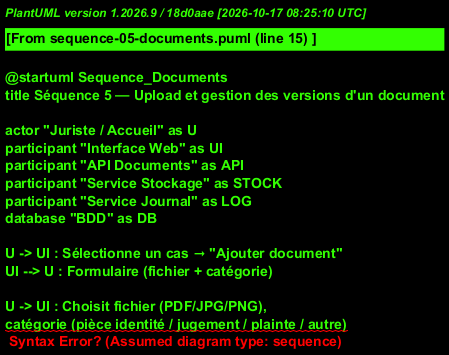

The diagram above was rendered by PlantUML. Its source (embedded in the PNG):
@startuml Sequence_Documents
title Séquence 5 — Upload et gestion des versions d'un document

actor "Juriste / Accueil" as U
participant "Interface Web" as UI
participant "API Documents" as API
participant "Service Stockage" as STOCK
participant "Service Journal" as LOG
database "BDD" as DB

U -> UI : Sélectionne un cas → "Ajouter document"
UI --> U : Formulaire (fichier + catégorie)

U -> UI : Choisit fichier (PDF/JPG/PNG),
catégorie (pièce identité / jugement / plainte / autre)
UI -> UI : Vérifie taille (< 10 Mo) + extension
alt Fichier trop lourd
  UI --> U : "Fichier > 10 Mo. Compressez-le."
else Extension non autorisée
  UI --> U : "Format non supporté (PDF/JPG/PNG uniquement)"
else OK
  UI -> API : POST /cas/{id}/documents\n(multipart: fichier + categorie)
  API -> API : Valider MIME + taille + antivirus (ClamAV)
  alt Virus détecté
    API --> UI : 422 Unprocessable Entity
    UI --> U : "Fichier corrompu / suspect"
  else Valide
    API -> STOCK : Sauvegarde fichier (chemin UUID)
    STOCK --> API : chemin
    API -> DB : SELECT MAX(version) WHERE nom=?
    DB --> API : version existante (ou 0)
    API -> DB : INSERT document\n(nom, chemin, categorie, version+1)
    DB --> API : doc_id
    API -> LOG : log("upload document", doc_id, user_id)
    API --> UI : 201 Created + doc
    UI --> U : "Document ajouté ✓ (v1)"
  end
end

... versionnement ...

U -> UI : Ré-upload d'un fichier portant le même nom
UI -> API : POST /cas/{id}/documents (même nom)
API -> DB : SELECT MAX(version) → v1
API -> DB : INSERT document (nom, version=2, chemin)
API -> LOG : log("nouvelle version document", doc_id, v=2)
API --> UI : 201 Created + doc v2
UI --> U : "Nouvelle version enregistrée (v2)"

@enduml